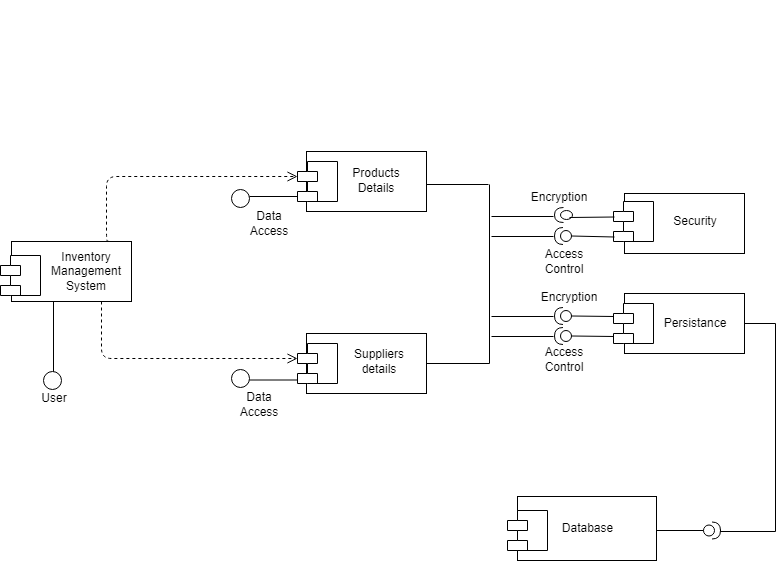

The diagram above was exported from draw.io. Its source (the exported page's mxGraphModel, read from the mxfile embedded in the PNG):
<mxGraphModel dx="1438" dy="543" grid="0" gridSize="10" guides="1" tooltips="1" connect="1" arrows="1" fold="1" page="0" pageScale="1" pageWidth="850" pageHeight="1100" background="#ffffff" math="0" shadow="0">
  <root>
    <mxCell id="0" />
    <mxCell id="1" parent="0" />
    <mxCell id="CswhI4MNHVQQOA3d6WQx-6" value="" style="html=1;" parent="1" vertex="1">
      <mxGeometry x="-124" y="426" width="120" height="60" as="geometry" />
    </mxCell>
    <mxCell id="CswhI4MNHVQQOA3d6WQx-8" value="" style="shape=module;align=left;spacingLeft=20;align=center;verticalAlign=top;" parent="1" vertex="1">
      <mxGeometry x="-135" y="440" width="40" height="40" as="geometry" />
    </mxCell>
    <mxCell id="CswhI4MNHVQQOA3d6WQx-10" value="Inventory&lt;br&gt;Management&lt;br&gt;System" style="text;html=1;strokeColor=none;fillColor=none;align=center;verticalAlign=middle;whiteSpace=wrap;rounded=0;" parent="1" vertex="1">
      <mxGeometry x="-69" y="446" width="40" height="20" as="geometry" />
    </mxCell>
    <mxCell id="CswhI4MNHVQQOA3d6WQx-21" value="" style="html=1;" parent="1" vertex="1">
      <mxGeometry x="489" y="378" width="120" height="60" as="geometry" />
    </mxCell>
    <mxCell id="CswhI4MNHVQQOA3d6WQx-22" value="" style="shape=module;align=left;spacingLeft=20;align=center;verticalAlign=top;" parent="1" vertex="1">
      <mxGeometry x="478" y="386" width="40" height="40" as="geometry" />
    </mxCell>
    <mxCell id="CswhI4MNHVQQOA3d6WQx-34" value="ratings" style="text;html=1;strokeColor=none;fillColor=none;align=center;verticalAlign=middle;whiteSpace=wrap;rounded=0;" parent="1" vertex="1">
      <mxGeometry x="444" y="700" width="40" height="20" as="geometry" />
    </mxCell>
    <mxCell id="CswhI4MNHVQQOA3d6WQx-41" value="Database" style="html=1;" parent="1" vertex="1">
      <mxGeometry x="382" y="681" width="139" height="64" as="geometry" />
    </mxCell>
    <mxCell id="CswhI4MNHVQQOA3d6WQx-42" value="" style="shape=module;align=left;spacingLeft=20;align=center;verticalAlign=top;" parent="1" vertex="1">
      <mxGeometry x="372" y="695" width="40" height="40" as="geometry" />
    </mxCell>
    <mxCell id="CswhI4MNHVQQOA3d6WQx-51" value="&lt;span style=&quot;color: rgba(0, 0, 0, 0); font-family: monospace; font-size: 0px; text-align: start;&quot;&gt;%3CmxGraphModel%3E%3Croot%3E%3CmxCell%20id%3D%220%22%2F%3E%3CmxCell%20id%3D%221%22%20parent%3D%220%22%2F%3E%3CmxCell%20id%3D%222%22%20value%3D%22movie%20warehouse%22%20style%3D%22text%3Bhtml%3D1%3BstrokeColor%3Dnone%3BfillColor%3Dnone%3Balign%3Dcenter%3BverticalAlign%3Dmiddle%3BwhiteSpace%3Dwrap%3Brounded%3D0%3B%22%20vertex%3D%221%22%20parent%3D%221%22%3E%3CmxGeometry%20x%3D%22540%22%20y%3D%22190%22%20width%3D%2240%22%20height%3D%2220%22%20as%3D%22geometry%22%2F%3E%3C%2FmxCell%3E%3C%2Froot%3E%3C%2FmxGraphModel%3E&lt;/span&gt;" style="text;html=1;strokeColor=none;fillColor=none;align=center;verticalAlign=middle;whiteSpace=wrap;rounded=0;" parent="1" vertex="1">
      <mxGeometry x="416" y="296" width="40" height="20" as="geometry" />
    </mxCell>
    <mxCell id="RlLNXD0Ph1fr5pPA6yW1-2" value="" style="html=1;" parent="1" vertex="1">
      <mxGeometry x="171" y="336" width="120" height="60" as="geometry" />
    </mxCell>
    <mxCell id="RlLNXD0Ph1fr5pPA6yW1-4" value="" style="shape=module;align=left;spacingLeft=20;align=center;verticalAlign=top;" parent="1" vertex="1">
      <mxGeometry x="162" y="346" width="40" height="40" as="geometry" />
    </mxCell>
    <mxCell id="RlLNXD0Ph1fr5pPA6yW1-5" value="&lt;span style=&quot;color: rgba(0, 0, 0, 0); font-family: monospace; font-size: 0px; text-align: start;&quot;&gt;%3CmxGraphModel%3E%3Croot%3E%3CmxCell%20id%3D%220%22%2F%3E%3CmxCell%20id%3D%221%22%20parent%3D%220%22%2F%3E%3CmxCell%20id%3D%222%22%20value%3D%22movie%20warehouse%22%20style%3D%22text%3Bhtml%3D1%3BstrokeColor%3Dnone%3BfillColor%3Dnone%3Balign%3Dcenter%3BverticalAlign%3Dmiddle%3BwhiteSpace%3Dwrap%3Brounded%3D0%3B%22%20vertex%3D%221%22%20parent%3D%221%22%3E%3CmxGeometry%20x%3D%22540%22%20y%3D%22190%22%20width%3D%2240%22%20height%3D%2220%22%20as%3D%22geometry%22%2F%3E%3C%2FmxCell%3E%3C%2Froot%3E%3C%2FmxGraphModel%3ERequest&lt;/span&gt;" style="text;html=1;strokeColor=none;fillColor=none;align=center;verticalAlign=middle;whiteSpace=wrap;rounded=0;" parent="1" vertex="1">
      <mxGeometry x="353" y="185" width="60" height="30" as="geometry" />
    </mxCell>
    <mxCell id="RlLNXD0Ph1fr5pPA6yW1-6" value="Products&lt;br&gt;Details" style="text;html=1;strokeColor=none;fillColor=none;align=center;verticalAlign=middle;whiteSpace=wrap;rounded=0;" parent="1" vertex="1">
      <mxGeometry x="221" y="356" width="40" height="18" as="geometry" />
    </mxCell>
    <mxCell id="RlLNXD0Ph1fr5pPA6yW1-7" value="Security" style="text;html=1;strokeColor=none;fillColor=none;align=center;verticalAlign=middle;whiteSpace=wrap;rounded=0;" parent="1" vertex="1">
      <mxGeometry x="540" y="396" width="40" height="20" as="geometry" />
    </mxCell>
    <mxCell id="RlLNXD0Ph1fr5pPA6yW1-11" value="" style="html=1;verticalAlign=bottom;endArrow=open;dashed=1;endSize=8;edgeStyle=orthogonalEdgeStyle;exitX=0.81;exitY=-0.003;exitDx=0;exitDy=0;exitPerimeter=0;entryX=0;entryY=0;entryDx=0;entryDy=15;entryPerimeter=0;" parent="1" source="CswhI4MNHVQQOA3d6WQx-6" target="RlLNXD0Ph1fr5pPA6yW1-4" edge="1">
      <mxGeometry relative="1" as="geometry">
        <mxPoint x="51" y="468" as="sourcePoint" />
        <mxPoint x="136" y="348" as="targetPoint" />
        <Array as="points">
          <mxPoint x="-29" y="361" />
        </Array>
      </mxGeometry>
    </mxCell>
    <mxCell id="RlLNXD0Ph1fr5pPA6yW1-14" value="" style="html=1;" parent="1" vertex="1">
      <mxGeometry x="171" y="518" width="120" height="60" as="geometry" />
    </mxCell>
    <mxCell id="RlLNXD0Ph1fr5pPA6yW1-15" value="" style="shape=module;align=left;spacingLeft=20;align=center;verticalAlign=top;" parent="1" vertex="1">
      <mxGeometry x="162" y="528" width="40" height="40" as="geometry" />
    </mxCell>
    <mxCell id="RlLNXD0Ph1fr5pPA6yW1-16" value="Suppliers&lt;br&gt;details" style="text;html=1;strokeColor=none;fillColor=none;align=center;verticalAlign=middle;whiteSpace=wrap;rounded=0;" parent="1" vertex="1">
      <mxGeometry x="224" y="536" width="40" height="20" as="geometry" />
    </mxCell>
    <mxCell id="RlLNXD0Ph1fr5pPA6yW1-21" value="" style="ellipse;whiteSpace=wrap;html=1;aspect=fixed;" parent="1" vertex="1">
      <mxGeometry x="96" y="374" width="18" height="18" as="geometry" />
    </mxCell>
    <mxCell id="RlLNXD0Ph1fr5pPA6yW1-22" value="" style="endArrow=none;html=1;rounded=0;entryX=0;entryY=0;entryDx=0;entryDy=35;entryPerimeter=0;" parent="1" target="RlLNXD0Ph1fr5pPA6yW1-4" edge="1">
      <mxGeometry width="50" height="50" relative="1" as="geometry">
        <mxPoint x="114" y="381" as="sourcePoint" />
        <mxPoint x="146" y="402" as="targetPoint" />
      </mxGeometry>
    </mxCell>
    <mxCell id="RlLNXD0Ph1fr5pPA6yW1-23" value="" style="ellipse;whiteSpace=wrap;html=1;aspect=fixed;" parent="1" vertex="1">
      <mxGeometry x="96" y="554" width="18" height="18" as="geometry" />
    </mxCell>
    <mxCell id="RlLNXD0Ph1fr5pPA6yW1-24" value="" style="endArrow=none;html=1;rounded=0;entryX=0;entryY=0;entryDx=0;entryDy=35;entryPerimeter=0;" parent="1" edge="1">
      <mxGeometry width="50" height="50" relative="1" as="geometry">
        <mxPoint x="114" y="564.5" as="sourcePoint" />
        <mxPoint x="162" y="564.5" as="targetPoint" />
      </mxGeometry>
    </mxCell>
    <mxCell id="RlLNXD0Ph1fr5pPA6yW1-27" value="" style="html=1;verticalAlign=bottom;endArrow=open;dashed=1;endSize=8;entryX=0;entryY=0;entryDx=0;entryDy=15;entryPerimeter=0;exitX=0.75;exitY=1;exitDx=0;exitDy=0;" parent="1" target="RlLNXD0Ph1fr5pPA6yW1-15" edge="1" source="CswhI4MNHVQQOA3d6WQx-6">
      <mxGeometry relative="1" as="geometry">
        <mxPoint x="-3" y="481" as="sourcePoint" />
        <mxPoint x="12" y="392" as="targetPoint" />
        <Array as="points">
          <mxPoint x="-34" y="543" />
        </Array>
      </mxGeometry>
    </mxCell>
    <mxCell id="RlLNXD0Ph1fr5pPA6yW1-28" value="Data&lt;br&gt;Access" style="text;html=1;strokeColor=none;fillColor=none;align=center;verticalAlign=middle;whiteSpace=wrap;rounded=0;" parent="1" vertex="1">
      <mxGeometry x="114" y="398" width="40" height="20" as="geometry" />
    </mxCell>
    <mxCell id="RlLNXD0Ph1fr5pPA6yW1-29" value="Data&lt;br&gt;Access" style="text;html=1;strokeColor=none;fillColor=none;align=center;verticalAlign=middle;whiteSpace=wrap;rounded=0;" parent="1" vertex="1">
      <mxGeometry x="104" y="579" width="40" height="20" as="geometry" />
    </mxCell>
    <mxCell id="RlLNXD0Ph1fr5pPA6yW1-31" value="" style="endArrow=none;html=1;rounded=0;" parent="1" edge="1">
      <mxGeometry width="50" height="50" relative="1" as="geometry">
        <mxPoint x="291" y="369" as="sourcePoint" />
        <mxPoint x="353" y="369" as="targetPoint" />
      </mxGeometry>
    </mxCell>
    <mxCell id="RlLNXD0Ph1fr5pPA6yW1-34" value="" style="endArrow=none;html=1;rounded=0;exitX=1;exitY=0.5;exitDx=0;exitDy=0;" parent="1" edge="1" source="RlLNXD0Ph1fr5pPA6yW1-14">
      <mxGeometry width="50" height="50" relative="1" as="geometry">
        <mxPoint x="352" y="482" as="sourcePoint" />
        <mxPoint x="354" y="369" as="targetPoint" />
        <Array as="points">
          <mxPoint x="354" y="548" />
        </Array>
      </mxGeometry>
    </mxCell>
    <mxCell id="RlLNXD0Ph1fr5pPA6yW1-35" value="" style="endArrow=none;html=1;rounded=0;" parent="1" edge="1">
      <mxGeometry width="50" height="50" relative="1" as="geometry">
        <mxPoint x="356" y="401" as="sourcePoint" />
        <mxPoint x="418" y="401" as="targetPoint" />
      </mxGeometry>
    </mxCell>
    <mxCell id="RlLNXD0Ph1fr5pPA6yW1-36" value="" style="shape=providedRequiredInterface;html=1;verticalLabelPosition=bottom;rotation=-180;" parent="1" vertex="1">
      <mxGeometry x="419" y="392" width="18" height="15" as="geometry" />
    </mxCell>
    <mxCell id="RlLNXD0Ph1fr5pPA6yW1-37" value="" style="endArrow=none;html=1;rounded=0;" parent="1" edge="1">
      <mxGeometry width="50" height="50" relative="1" as="geometry">
        <mxPoint x="434" y="402" as="sourcePoint" />
        <mxPoint x="479" y="401.5" as="targetPoint" />
      </mxGeometry>
    </mxCell>
    <mxCell id="RlLNXD0Ph1fr5pPA6yW1-38" value="" style="endArrow=none;html=1;rounded=0;" parent="1" edge="1">
      <mxGeometry width="50" height="50" relative="1" as="geometry">
        <mxPoint x="356" y="421" as="sourcePoint" />
        <mxPoint x="418" y="421" as="targetPoint" />
      </mxGeometry>
    </mxCell>
    <mxCell id="RlLNXD0Ph1fr5pPA6yW1-39" value="" style="shape=providedRequiredInterface;html=1;verticalLabelPosition=bottom;rotation=-180;" parent="1" vertex="1">
      <mxGeometry x="419" y="412" width="17" height="17" as="geometry" />
    </mxCell>
    <mxCell id="RlLNXD0Ph1fr5pPA6yW1-43" value="" style="endArrow=none;html=1;rounded=0;exitX=0;exitY=0.5;exitDx=0;exitDy=0;exitPerimeter=0;" parent="1" source="RlLNXD0Ph1fr5pPA6yW1-39" edge="1">
      <mxGeometry width="50" height="50" relative="1" as="geometry">
        <mxPoint x="439" y="421.5" as="sourcePoint" />
        <mxPoint x="479" y="421.5" as="targetPoint" />
      </mxGeometry>
    </mxCell>
    <mxCell id="RlLNXD0Ph1fr5pPA6yW1-44" value="" style="endArrow=none;html=1;rounded=0;" parent="1" edge="1">
      <mxGeometry width="50" height="50" relative="1" as="geometry">
        <mxPoint x="356" y="501" as="sourcePoint" />
        <mxPoint x="418" y="501" as="targetPoint" />
      </mxGeometry>
    </mxCell>
    <mxCell id="RlLNXD0Ph1fr5pPA6yW1-45" value="" style="endArrow=none;html=1;rounded=0;" parent="1" edge="1">
      <mxGeometry width="50" height="50" relative="1" as="geometry">
        <mxPoint x="356" y="521" as="sourcePoint" />
        <mxPoint x="418" y="521" as="targetPoint" />
      </mxGeometry>
    </mxCell>
    <mxCell id="RlLNXD0Ph1fr5pPA6yW1-46" value="" style="shape=providedRequiredInterface;html=1;verticalLabelPosition=bottom;rotation=-180;" parent="1" vertex="1">
      <mxGeometry x="419" y="492" width="17" height="17" as="geometry" />
    </mxCell>
    <mxCell id="RlLNXD0Ph1fr5pPA6yW1-47" value="" style="endArrow=none;html=1;rounded=0;exitX=0;exitY=0.5;exitDx=0;exitDy=0;exitPerimeter=0;" parent="1" edge="1">
      <mxGeometry width="50" height="50" relative="1" as="geometry">
        <mxPoint x="436" y="500.5" as="sourcePoint" />
        <mxPoint x="479" y="501" as="targetPoint" />
      </mxGeometry>
    </mxCell>
    <mxCell id="RlLNXD0Ph1fr5pPA6yW1-48" value="" style="shape=providedRequiredInterface;html=1;verticalLabelPosition=bottom;rotation=-180;" parent="1" vertex="1">
      <mxGeometry x="419" y="512" width="17" height="17" as="geometry" />
    </mxCell>
    <mxCell id="RlLNXD0Ph1fr5pPA6yW1-49" value="" style="endArrow=none;html=1;rounded=0;exitX=0;exitY=0.5;exitDx=0;exitDy=0;exitPerimeter=0;" parent="1" edge="1">
      <mxGeometry width="50" height="50" relative="1" as="geometry">
        <mxPoint x="436" y="520.5" as="sourcePoint" />
        <mxPoint x="479" y="521" as="targetPoint" />
      </mxGeometry>
    </mxCell>
    <mxCell id="RlLNXD0Ph1fr5pPA6yW1-50" value="" style="html=1;" parent="1" vertex="1">
      <mxGeometry x="489" y="478" width="120" height="60" as="geometry" />
    </mxCell>
    <mxCell id="RlLNXD0Ph1fr5pPA6yW1-51" value="" style="shape=module;align=left;spacingLeft=20;align=center;verticalAlign=top;" parent="1" vertex="1">
      <mxGeometry x="478" y="488" width="40" height="40" as="geometry" />
    </mxCell>
    <mxCell id="RlLNXD0Ph1fr5pPA6yW1-52" value="Persistance" style="text;html=1;strokeColor=none;fillColor=none;align=center;verticalAlign=middle;whiteSpace=wrap;rounded=0;" parent="1" vertex="1">
      <mxGeometry x="540" y="498" width="40" height="20" as="geometry" />
    </mxCell>
    <mxCell id="RlLNXD0Ph1fr5pPA6yW1-53" value="Encryption" style="text;html=1;strokeColor=none;fillColor=none;align=center;verticalAlign=middle;whiteSpace=wrap;rounded=0;" parent="1" vertex="1">
      <mxGeometry x="404" y="372" width="40" height="20" as="geometry" />
    </mxCell>
    <mxCell id="RlLNXD0Ph1fr5pPA6yW1-55" value="Encryption" style="text;html=1;strokeColor=none;fillColor=none;align=center;verticalAlign=middle;whiteSpace=wrap;rounded=0;" parent="1" vertex="1">
      <mxGeometry x="414" y="472" width="40" height="20" as="geometry" />
    </mxCell>
    <mxCell id="RlLNXD0Ph1fr5pPA6yW1-56" value="Access Control" style="text;html=1;strokeColor=none;fillColor=none;align=center;verticalAlign=middle;whiteSpace=wrap;rounded=0;" parent="1" vertex="1">
      <mxGeometry x="409" y="534" width="40" height="20" as="geometry" />
    </mxCell>
    <mxCell id="RlLNXD0Ph1fr5pPA6yW1-57" value="Access Control" style="text;html=1;strokeColor=none;fillColor=none;align=center;verticalAlign=middle;whiteSpace=wrap;rounded=0;" parent="1" vertex="1">
      <mxGeometry x="409" y="436" width="40" height="20" as="geometry" />
    </mxCell>
    <mxCell id="RlLNXD0Ph1fr5pPA6yW1-58" value="" style="endArrow=none;html=1;rounded=0;edgeStyle=orthogonalEdgeStyle;entryX=1;entryY=0.5;entryDx=0;entryDy=0;" parent="1" target="RlLNXD0Ph1fr5pPA6yW1-50" edge="1">
      <mxGeometry width="50" height="50" relative="1" as="geometry">
        <mxPoint x="585" y="714" as="sourcePoint" />
        <mxPoint x="724" y="538" as="targetPoint" />
        <Array as="points">
          <mxPoint x="585" y="716" />
          <mxPoint x="640" y="716" />
          <mxPoint x="640" y="508" />
        </Array>
      </mxGeometry>
    </mxCell>
    <mxCell id="RlLNXD0Ph1fr5pPA6yW1-60" value="" style="shape=providedRequiredInterface;html=1;verticalLabelPosition=bottom;rotation=0;" parent="1" vertex="1">
      <mxGeometry x="568" y="706.5" width="17" height="17" as="geometry" />
    </mxCell>
    <mxCell id="RlLNXD0Ph1fr5pPA6yW1-61" value="" style="endArrow=none;html=1;rounded=0;entryX=0;entryY=0.5;entryDx=0;entryDy=0;entryPerimeter=0;" parent="1" target="RlLNXD0Ph1fr5pPA6yW1-60" edge="1">
      <mxGeometry width="50" height="50" relative="1" as="geometry">
        <mxPoint x="521" y="715" as="sourcePoint" />
        <mxPoint x="555" y="715" as="targetPoint" />
      </mxGeometry>
    </mxCell>
    <mxCell id="RlLNXD0Ph1fr5pPA6yW1-62" value="" style="endArrow=none;html=1;rounded=0;" parent="1" edge="1">
      <mxGeometry width="50" height="50" relative="1" as="geometry">
        <mxPoint x="-82" y="562" as="sourcePoint" />
        <mxPoint x="-82" y="486" as="targetPoint" />
      </mxGeometry>
    </mxCell>
    <mxCell id="RlLNXD0Ph1fr5pPA6yW1-63" value="" style="ellipse;whiteSpace=wrap;html=1;aspect=fixed;" parent="1" vertex="1">
      <mxGeometry x="-92" y="556" width="18" height="18" as="geometry" />
    </mxCell>
    <mxCell id="RlLNXD0Ph1fr5pPA6yW1-64" value="User" style="text;html=1;strokeColor=none;fillColor=none;align=center;verticalAlign=middle;whiteSpace=wrap;rounded=0;" parent="1" vertex="1">
      <mxGeometry x="-101" y="582" width="40" height="2" as="geometry" />
    </mxCell>
  </root>
</mxGraphModel>